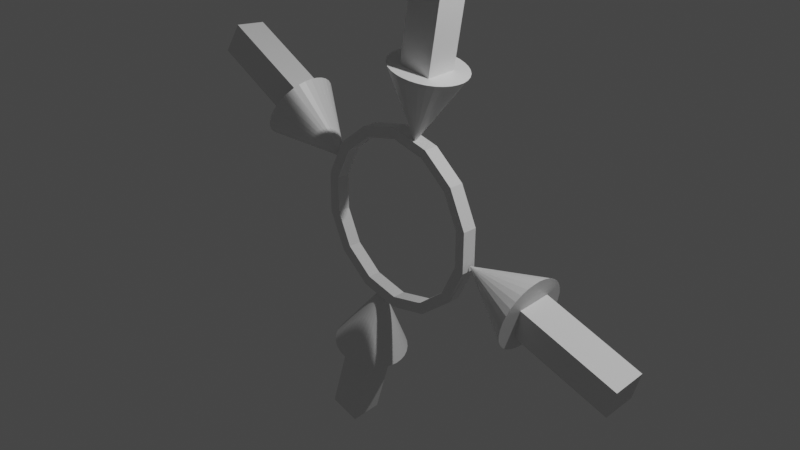 # Source: PlayerPointer.blend  (saved by Blender 2.80.75; exported with 4.5.12 LTS)
import bpy
from mathutils import Matrix  # noqa: F401  (used for matrix-valued properties, if any)

bpy.ops.wm.read_factory_settings(use_empty=True)
scene = bpy.context.scene
scene.name = 'Scene'

# ---- collections
col_collection = bpy.data.collections.new('Collection'); scene.collection.children.link(col_collection)

# ---- materials (node trees are filled in below, after node groups)
mat_material = bpy.data.materials.new('Material')
mat_material.alpha_threshold = 0.0
mat_material.use_transparent_shadow = False
mat_material.line_color = (0.0, 0.0, 0.0, 1.0)

# ---- material node trees
mat_material.use_nodes = True; mat_material.node_tree.nodes.clear()
_N = mat_material.node_tree.nodes; _L = mat_material.node_tree.links
n0 = _N.new('ShaderNodeOutputMaterial'); n0.name = 'Material Output'; n0.location = (300, 300)
n1 = _N.new('ShaderNodeBsdfPrincipled'); n1.name = 'Principled BSDF'; n1.location = (10, 300)
n1.distribution = 'GGX'
n1.subsurface_method = 'BURLEY'
n1.inputs[2].default_value = 0.4
n1.inputs[3].default_value = 1.45
n1.inputs[27].default_value = (0.0, 0.0, 0.0, 1.0)
n1.inputs[28].default_value = 1.0
_L.new(n1.outputs[0], n0.inputs[0])
n0.is_active_output = True

# ---- world
world_world = bpy.data.worlds.new('World'); scene.world = world_world
world_world.use_nodes = True; world_world.node_tree.nodes.clear()
_N = world_world.node_tree.nodes; _L = world_world.node_tree.links
n0 = _N.new('ShaderNodeOutputWorld'); n0.name = 'World Output'; n0.location = (300, 300)
n1 = _N.new('ShaderNodeBackground'); n1.name = 'Background'; n1.location = (10, 300)
n1.inputs[0].default_value = (0.05088, 0.05088, 0.05088, 1.0)
_L.new(n1.outputs[0], n0.inputs[0])
n0.is_active_output = True
world_world.color = (0.05088, 0.05088, 0.05088)
world_world.use_sun_shadow = False
world_world.sun_shadow_jitter_overblur = 0.0

# ---- cameras
cam_camera = bpy.data.cameras.new('Camera')
cam_camera.clip_end = 100.0
cam_camera.ortho_scale = 7.314

# ---- lights
light_light = bpy.data.lights.new('Light', 'POINT')
light_light.transmission_factor = 0.0
light_light.energy = 1000.0
light_light.shadow_soft_size = 0.1
light_light.shadow_maximum_resolution = 0.006
light_light.use_absolute_resolution = True

# ---- meshes
me_cube = bpy.data.meshes.new('Cube')
me_cube.from_pydata([(0.3832, -0.07618, -0.7952), (1.07e-08, -0.07678, -0.8826), (0.0, -0.08694, -0.9994), (0.0, 0.07305, -1.001), (0.4339, -0.08626, -0.9004), (0.4339, 0.07374, -0.9015), (0.7818, -0.08433, -0.6229), (0.7818, 0.07567, -0.624), (0.9749, -0.08154, -0.222), (0.9749, 0.07845, -0.2231), (0.9749, -0.07845, 0.2231), (0.9749, 0.08154, 0.222), (0.7818, -0.07567, 0.624), (0.7818, 0.08433, 0.6229), (0.4339, -0.07374, 0.9015), (0.4339, 0.08626, 0.9004), (1.51e-07, -0.07305, 1.001), (1.51e-07, 0.08694, 0.9994), (-0.4339, -0.07374, 0.9015), (-0.4339, 0.08626, 0.9004), (-0.7818, -0.07567, 0.624), (-0.7818, 0.08433, 0.6229), (-0.9749, -0.07845, 0.2231), (-0.9749, 0.08154, 0.222), (-0.9749, -0.08154, -0.222), (-0.9749, 0.07845, -0.2231), (-0.7818, -0.08433, -0.6229), (-0.7818, 0.07567, -0.624), (-0.4339, -0.08626, -0.9004), (-0.4339, 0.07374, -0.9015), (0.3832, 0.06512, -0.7962), (1.07e-08, 0.06452, -0.8836), (0.6905, -0.07447, -0.5501), (0.6905, 0.06683, -0.5511), (0.861, -0.07202, -0.196), (0.861, 0.06929, -0.197), (0.861, -0.06929, 0.197), (0.861, 0.07202, 0.196), (0.6905, -0.06683, 0.5511), (0.6905, 0.07447, 0.5501), (0.3832, -0.06512, 0.7962), (0.3832, 0.07618, 0.7952), (1.44e-07, -0.06452, 0.8836), (1.44e-07, 0.07678, 0.8826), (-0.3832, -0.06512, 0.7962), (-0.3832, 0.07618, 0.7952), (-0.6905, -0.06683, 0.5511), (-0.6905, 0.07447, 0.5501), (-0.861, -0.06929, 0.197), (-0.861, 0.07202, 0.196), (-0.861, -0.07202, -0.196), (-0.861, 0.06929, -0.197), (-0.6905, -0.07447, -0.5501), (-0.6905, 0.06683, -0.5511), (-0.3832, -0.07618, -0.7952), (-0.3832, 0.06512, -0.7962), (-1.567, 0.3895, 0.7394), (-1.529, 0.3964, 0.8078), (-0.3699, 0.3913, -1.671), (-1.491, 0.3879, 0.8761), (-0.2968, 0.3703, -1.691), (-1.454, 0.3643, 0.9415), (-0.2292, 0.3349, -1.71), (-1.42, 0.3265, 1.002), (-0.1696, 0.2864, -1.727), (-1.39, 0.276, 1.054), (-0.1204, 0.2268, -1.742), (-1.365, 0.2147, 1.097), (-0.08347, 0.1584, -1.754), (-1.347, 0.1449, 1.128), (-0.06019, 0.08364, -1.762), (-1.335, 0.06934, 1.147), (-0.05146, 0.00555, -1.767), (-0.8259, 0.003806, 0.4108), (-0.05764, -0.07291, -1.767), (-1.331, -0.009048, 1.153), (-0.07847, -0.1487, -1.764), (-1.335, -0.08729, 1.145), (-0.1132, -0.219, -1.757), (-1.345, -0.1624, 1.124), (-0.1604, -0.281, -1.746), (-1.363, -0.2314, 1.09), (-0.2183, -0.3323, -1.732), (-1.387, -0.2917, 1.046), (-0.2848, -0.3711, -1.715), (-1.417, -0.341, 0.9922), (-0.3571, -0.3957, -1.696), (-1.45, -0.3774, 0.9311), (-0.4326, -0.4053, -1.676), (-1.487, -0.3995, 0.865), (-0.5084, -0.3995, -1.656), (-1.525, -0.4065, 0.7965), (-0.5815, -0.3785, -1.635), (-1.563, -0.398, 0.7282), (-0.6491, -0.3431, -1.616), (-1.6, -0.3744, 0.6628), (-0.7087, -0.2946, -1.599), (-1.634, -0.3366, 0.6027), (-0.7579, -0.235, -1.584), (-1.664, -0.286, 0.5503), (-0.7948, -0.1666, -1.572), (-1.689, -0.2247, 0.5076), (-0.8181, -0.09185, -1.564), (-0.231, -0.02567, -0.8879), (-0.8269, -0.01376, -1.559), (-1.707, -0.1549, 0.4762), (-0.8207, 0.0647, -1.559), (-1.719, -0.0794, 0.4573), (-0.7998, 0.1405, -1.562), (-1.723, -0.001007, 0.4517), (-0.7651, 0.2108, -1.57), (-1.719, 0.07723, 0.4595), (-0.7179, 0.2728, -1.581), (-1.708, 0.1523, 0.4805), (-0.66, 0.3241, -1.595), (-1.691, 0.2213, 0.5139), (-0.5936, 0.3629, -1.611), (-1.667, 0.2817, 0.5583), (-0.5212, 0.3875, -1.63), (-1.637, 0.331, 0.6122), (-0.4457, 0.3971, -1.65), (-1.604, 0.3674, 0.6733), (0.3363, 0.3922, 1.706), (0.4133, 0.397, 1.691), (0.4899, 0.3863, 1.676), (0.5631, 0.3607, 1.663), (0.63, 0.321, 1.651), (0.6882, 0.2689, 1.641), (0.7352, 0.2062, 1.634), (0.7695, 0.1355, 1.629), (0.7895, 0.05943, 1.627), (0.2471, -0.02708, 0.9174), (0.7946, -0.01909, 1.629), (0.7846, -0.09704, 1.633), (0.7598, -0.1714, 1.64), (0.7213, -0.2394, 1.649), (0.6704, -0.2983, 1.661), (0.6092, -0.3459, 1.674), (0.5399, -0.3803, 1.689), (0.4653, -0.4003, 1.704), (0.3882, -0.4051, 1.719), (0.3116, -0.3945, 1.734), (0.2385, -0.3688, 1.747), (0.1715, -0.3292, 1.759), (0.1134, -0.277, 1.769), (0.06634, -0.2144, 1.777), (0.03212, -0.1436, 1.781), (0.01206, -0.06756, 1.783), (0.006941, 0.01097, 1.782), (0.01696, 0.08892, 1.777), (0.04173, 0.1633, 1.77), (0.08029, 0.2312, 1.761), (0.1312, 0.2901, 1.749), (0.1924, 0.3377, 1.736), (0.2617, 0.3722, 1.721), (1.788, 0.3876, -0.2726), (1.769, 0.3964, -0.3485), (1.75, 0.3897, -0.4245), (1.731, 0.3678, -0.4978), (1.714, 0.3317, -0.5655), (1.698, 0.2825, -0.625), (1.685, 0.2224, -0.674), (1.675, 0.1535, -0.7107), (1.669, 0.07846, -0.7336), (0.9843, 0.004072, -0.1573), (1.666, 0.0002471, -0.7419), (1.666, -0.07817, -0.7352), (1.671, -0.1538, -0.7138), (1.679, -0.2237, -0.6785), (1.69, -0.2851, -0.6307), (1.704, -0.3359, -0.5722), (1.721, -0.3739, -0.5052), (1.738, -0.3977, -0.4324), (1.757, -0.4064, -0.3565), (1.777, -0.3998, -0.2804), (1.795, -0.3779, -0.2072), (1.813, -0.3417, -0.1395), (1.828, -0.2926, -0.07996), (1.841, -0.2324, -0.03092), (1.851, -0.1635, 0.005759), (1.858, -0.08853, 0.02867), (1.861, -0.01032, 0.03694), (1.86, 0.06809, 0.03024), (1.855, 0.1437, 0.008833), (1.847, 0.2136, -0.02646), (1.836, 0.2751, -0.07428), (1.822, 0.3258, -0.1328), (1.806, 0.3638, -0.1997), (0.2219, -0.2107, 1.67), (0.2834, -0.2127, 2.02), (0.1983, 0.1445, 1.676), (0.2599, 0.1426, 2.026), (0.5718, -0.1865, 1.608), (0.6334, -0.1884, 1.959), (0.5483, 0.1688, 1.614), (0.6098, 0.1668, 1.965), (0.4301, -0.2173, 2.856), (0.4065, 0.138, 2.862), (0.7564, 0.1622, 2.801), (0.78, -0.193, 2.795), (-1.523, -0.1622, 0.6599), (-1.84, -0.1629, 0.821), (-1.545, 0.1906, 0.6177), (-1.862, 0.19, 0.7788), (-1.363, -0.1145, 0.9747), (-1.681, -0.1152, 1.136), (-1.385, 0.2383, 0.9325), (-1.703, 0.2376, 1.094), (-2.597, -0.1645, 1.205), (-2.619, 0.1883, 1.163), (-2.46, 0.236, 1.477), (-2.438, -0.1168, 1.52), (-0.2481, -0.1604, -1.653), (-0.3668, -0.1406, -1.988), (-0.2585, 0.1947, -1.629), (-0.3771, 0.2144, -1.964), (-0.5837, -0.1783, -1.536), (-0.7023, -0.1586, -1.871), (-0.594, 0.1768, -1.511), (-0.7127, 0.1965, -1.846), (-0.6496, -0.09355, -2.787), (-0.66, 0.2615, -2.763), (-0.9955, 0.2436, -2.645), (-0.9852, -0.1115, -2.67), (1.74, -0.1732, -0.2219), (2.079, -0.1646, -0.3329), (1.745, 0.1803, -0.1796), (2.083, 0.189, -0.2906), (1.629, -0.1315, -0.5576), (1.967, -0.1229, -0.6686), (1.634, 0.222, -0.5153), (1.972, 0.2306, -0.6263), (2.885, -0.1438, -0.5976), (2.89, 0.2097, -0.5553), (2.778, 0.2514, -0.891), (2.773, -0.1022, -0.9333)], [], [(22, 24, 50, 48), (14, 16, 42, 40), (2, 3, 5, 4), (6, 8, 34, 32), (21, 19, 45, 47), (4, 5, 7, 6), (29, 27, 53, 55), (8, 10, 36, 34), (6, 7, 9, 8), (16, 18, 44, 42), (24, 26, 52, 50), (8, 9, 11, 10), (7, 5, 30, 33), (5, 3, 31, 30), (10, 11, 13, 12), (23, 21, 47, 49), (15, 13, 39, 41), (12, 13, 15, 14), (10, 12, 38, 36), (18, 20, 46, 44), (14, 15, 17, 16), (26, 28, 54, 52), (9, 7, 33, 35), (16, 17, 19, 18), (17, 15, 41, 43), (25, 23, 49, 51), (18, 19, 21, 20), (4, 6, 32, 0), (12, 14, 40, 38), (20, 21, 23, 22), (20, 22, 48, 46), (2, 4, 0, 1), (22, 23, 25, 24), (11, 9, 35, 37), (24, 25, 27, 26), (3, 29, 55, 31), (26, 27, 29, 28), (13, 11, 37, 39), (27, 25, 51, 53), (28, 29, 3, 2), (28, 2, 1, 54), (19, 17, 43, 45), (15, 14, 40), (15, 40, 41), (41, 40, 42), (43, 41, 42), (16, 42, 43), (17, 16, 43), (44, 45, 43, 42), (47, 45, 44, 46), (49, 47, 46, 48), (51, 49, 48, 50), (53, 51, 50, 52), (55, 53, 52, 54), (31, 55, 54, 1), (30, 31, 1, 0), (33, 30, 0, 32), (35, 33, 32, 34), (37, 35, 34, 36), (39, 37, 36, 38), (39, 38, 40, 41), (152, 131, 151), (56, 73, 121), (58, 103, 60), (153, 131, 152), (57, 73, 56), (60, 103, 62), (150, 131, 149), (59, 73, 57), (62, 103, 64), (149, 131, 148), (61, 73, 59), (64, 103, 66), (148, 131, 147), (63, 73, 61), (66, 103, 68), (147, 131, 146), (65, 73, 63), (68, 103, 70), (146, 131, 145), (67, 73, 65), (70, 103, 72), (145, 131, 144), (69, 73, 67), (72, 103, 74), (144, 131, 143), (71, 73, 69), (74, 103, 76), (143, 131, 142), (75, 73, 71), (76, 103, 78), (142, 131, 141), (77, 73, 75), (78, 103, 80), (141, 131, 140), (79, 73, 77), (80, 103, 82), (140, 131, 139), (81, 73, 79), (82, 103, 84), (139, 131, 138), (83, 73, 81), (84, 103, 86), (138, 131, 137), (85, 73, 83), (86, 103, 88), (137, 131, 136), (87, 73, 85), (88, 103, 90), (136, 131, 135), (89, 73, 87), (90, 103, 92), (135, 131, 134), (91, 73, 89), (92, 103, 94), (134, 131, 133), (93, 73, 91), (94, 103, 96), (133, 131, 132), (95, 73, 93), (96, 103, 98), (132, 131, 130), (97, 73, 95), (98, 103, 100), (130, 131, 129), (99, 73, 97), (100, 103, 102), (129, 131, 128), (101, 73, 99), (102, 103, 104), (128, 131, 127), (105, 73, 101), (104, 103, 106), (127, 131, 126), (107, 73, 105), (106, 103, 108), (126, 131, 125), (109, 73, 107), (108, 103, 110), (125, 131, 124), (111, 73, 109), (110, 103, 112), (124, 131, 123), (113, 73, 111), (112, 103, 114), (123, 131, 122), (115, 73, 113), (114, 103, 116), (122, 131, 154), (117, 73, 115), (116, 103, 118), (119, 73, 117), (121, 73, 119), (118, 103, 120), (151, 131, 150), (121, 119, 117, 115, 113, 111, 109, 107, 105, 101, 99, 97, 95, 93, 91, 89, 87, 85, 83, 81, 79, 77, 75, 71, 69, 67, 65, 63, 61, 59, 57, 56), (120, 103, 58), (58, 60, 62, 64, 66, 68, 70, 72, 74, 76, 78, 80, 82, 84, 86, 88, 90, 92, 94, 96, 98, 100, 102, 104, 106, 108, 110, 112, 114, 116, 118, 120), (154, 131, 153), (154, 153, 152, 151, 150, 149, 148, 147, 146, 145, 144, 143, 142, 141, 140, 139, 138, 137, 136, 135, 134, 133, 132, 130, 129, 128, 127, 126, 125, 124, 123, 122), (185, 164, 184), (186, 164, 185), (183, 164, 182), (182, 164, 181), (181, 164, 180), (180, 164, 179), (179, 164, 178), (178, 164, 177), (177, 164, 176), (176, 164, 175), (175, 164, 174), (174, 164, 173), (173, 164, 172), (172, 164, 171), (171, 164, 170), (170, 164, 169), (169, 164, 168), (168, 164, 167), (167, 164, 166), (166, 164, 165), (165, 164, 163), (163, 164, 162), (162, 164, 161), (161, 164, 160), (160, 164, 159), (159, 164, 158), (158, 164, 157), (157, 164, 156), (156, 164, 155), (155, 164, 187), (184, 164, 183), (187, 164, 186), (187, 186, 185, 184, 183, 182, 181, 180, 179, 178, 177, 176, 175, 174, 173, 172, 171, 170, 169, 168, 167, 166, 165, 163, 162, 161, 160, 159, 158, 157, 156, 155), (188, 189, 191, 190), (190, 191, 195, 194), (194, 195, 193, 192), (192, 193, 189, 188), (190, 194, 192, 188), (195, 191, 197, 198), (198, 197, 196, 199), (193, 195, 198, 199), (191, 189, 196, 197), (189, 193, 199, 196), (200, 201, 203, 202), (202, 203, 207, 206), (206, 207, 205, 204), (204, 205, 201, 200), (202, 206, 204, 200), (207, 203, 209, 210), (210, 209, 208, 211), (205, 207, 210, 211), (203, 201, 208, 209), (201, 205, 211, 208), (212, 213, 215, 214), (214, 215, 219, 218), (218, 219, 217, 216), (216, 217, 213, 212), (214, 218, 216, 212), (219, 215, 221, 222), (222, 221, 220, 223), (217, 219, 222, 223), (215, 213, 220, 221), (213, 217, 223, 220), (224, 225, 227, 226), (226, 227, 231, 230), (230, 231, 229, 228), (228, 229, 225, 224), (226, 230, 228, 224), (231, 227, 233, 234), (234, 233, 232, 235), (229, 231, 234, 235), (227, 225, 232, 233), (225, 229, 235, 232)])
_uv = me_cube.uv_layers.new(name='UVMap')
_uv.uv.foreach_set('vector', [1.053e-08, 0.2148, 0.0, 0.1367, 0.02007, 0.1412, 0.02007, 0.2102, 0.2488, 0.3338, 0.1722, 0.3513, 0.1721, 0.3307, 0.2398, 0.3153, 0.9576, 0.8529, 0.9859, 0.8529, 0.9863, 0.9225, 0.9581, 0.9224, 0.3103, 0.06604, 0.3444, 0.1364, 0.3242, 0.141, 0.2941, 0.07881, 0.6545, 0.2851, 0.593, 0.3339, 0.5842, 0.3154, 0.6384, 0.2723, 0.96, 0.4288, 0.9883, 0.4288, 0.9864, 0.4891, 0.9581, 0.4891, 0.593, 0.01734, 0.6545, 0.06605, 0.6384, 0.07888, 0.5842, 0.03587, 0.3444, 0.1364, 0.3444, 0.2146, 0.3242, 0.21, 0.3242, 0.141, 0.9581, 0.4891, 0.9864, 0.4891, 0.9857, 0.5651, 0.9574, 0.5651, 0.1722, 0.3513, 0.09556, 0.3339, 0.1045, 0.3154, 0.1721, 0.3307, 0.0, 0.1367, 0.03411, 0.06622, 0.05019, 0.07897, 0.02007, 0.1412, 0.9574, 0.5651, 0.9857, 0.5651, 0.9864, 0.6415, 0.9581, 0.6416, 0.3785, 0.06623, 0.4399, 0.01745, 0.4489, 0.03596, 0.3947, 0.07904, 0.4399, 0.01745, 0.5165, 0.0, 0.5165, 0.02055, 0.4489, 0.03596, 0.9581, 0.6416, 0.9864, 0.6415, 0.9883, 0.7034, 0.96, 0.7035, 0.6885, 0.2146, 0.6545, 0.2851, 0.6384, 0.2723, 0.6685, 0.2101, 0.4399, 0.334, 0.3785, 0.2853, 0.3947, 0.2725, 0.4489, 0.3155, 1.0, 0.3677, 0.9717, 0.3677, 0.9715, 0.2996, 0.9998, 0.2996, 0.3444, 0.2146, 0.3103, 0.2851, 0.2941, 0.2722, 0.3242, 0.21, 0.09556, 0.3339, 0.03411, 0.2852, 0.05019, 0.2724, 0.1045, 0.3154, 0.9998, 0.2996, 0.9715, 0.2996, 0.9715, 0.2215, 0.9998, 0.2215, 0.03411, 0.06622, 0.09556, 0.01744, 0.1045, 0.03589, 0.05019, 0.07897, 0.3444, 0.1367, 0.3785, 0.06623, 0.3947, 0.07904, 0.3646, 0.1413, 0.9998, 0.2215, 0.9715, 0.2215, 0.9717, 0.1491, 1.0, 0.1491, 0.5165, 0.3513, 0.4399, 0.334, 0.4489, 0.3155, 0.5165, 0.3308, 0.6885, 0.1365, 0.6885, 0.2146, 0.6685, 0.2101, 0.6685, 0.1411, 0.4852, 0.9186, 0.457, 0.9185, 0.4541, 0.858, 0.4823, 0.858, 0.2488, 0.01734, 0.3103, 0.06604, 0.2941, 0.07881, 0.2398, 0.0358, 0.3103, 0.2851, 0.2488, 0.3338, 0.2398, 0.3153, 0.2941, 0.2722, 0.4823, 0.858, 0.4541, 0.858, 0.453, 0.782, 0.4812, 0.782, 0.03411, 0.2852, 1.053e-08, 0.2148, 0.02007, 0.2102, 0.05019, 0.2724, 0.1722, 0.0, 0.2488, 0.01734, 0.2398, 0.0358, 0.1721, 0.02049, 0.4812, 0.782, 0.453, 0.782, 0.4541, 0.7055, 0.4823, 0.7056, 0.3444, 0.2149, 0.3444, 0.1367, 0.3646, 0.1413, 0.3646, 0.2103, 0.4823, 0.7056, 0.4541, 0.7055, 0.457, 0.6439, 0.4852, 0.6439, 0.5165, 0.0, 0.593, 0.01734, 0.5842, 0.03587, 0.5165, 0.02055, 0.9581, 0.7035, 0.9863, 0.7035, 0.9859, 0.7748, 0.9576, 0.7748, 0.3785, 0.2853, 0.3444, 0.2149, 0.3646, 0.2103, 0.3947, 0.2725, 0.6545, 0.06605, 0.6885, 0.1365, 0.6685, 0.1411, 0.6384, 0.07888, 0.9576, 0.7748, 0.9859, 0.7748, 0.9859, 0.8529, 0.9576, 0.8529, 0.09556, 0.01744, 0.1722, 0.0, 0.1721, 0.02049, 0.1045, 0.03589, 0.593, 0.3339, 0.5165, 0.3513, 0.5165, 0.3308, 0.5842, 0.3154, 0.4793, 0.4917, 0.4793, 0.5198, 0.4592, 0.5179, 0.4793, 0.4917, 0.4592, 0.5179, 0.4592, 0.4931, 0.7371, 0.8527, 0.762, 0.8527, 0.762, 0.9217, 0.7371, 0.9217, 0.7371, 0.8527, 0.762, 0.9217, 0.4592, 0.5198, 0.439, 0.5183, 0.439, 0.4935, 0.4592, 0.4917, 0.4592, 0.5198, 0.439, 0.4935, 0.7624, 0.9831, 0.7374, 0.9831, 0.7371, 0.9217, 0.762, 0.9217, 0.1596, 0.7876, 0.1613, 0.7343, 0.1863, 0.7342, 0.1846, 0.7875, 0.159, 0.8546, 0.1596, 0.7876, 0.1846, 0.7875, 0.184, 0.8546, 0.1596, 0.9222, 0.159, 0.8546, 0.184, 0.8546, 0.1846, 0.9222, 0.1613, 0.9768, 0.1596, 0.9222, 0.1846, 0.9222, 0.1863, 0.9768, 0.5725, 0.9243, 0.5727, 0.9845, 0.5477, 0.9845, 0.5475, 0.9243, 0.5725, 0.8554, 0.5725, 0.9243, 0.5475, 0.9243, 0.5475, 0.8554, 0.5727, 0.7914, 0.5725, 0.8554, 0.5475, 0.8554, 0.5477, 0.7914, 0.1849, 0.6808, 0.1875, 0.7342, 0.1626, 0.7342, 0.16, 0.6807, 0.184, 0.6136, 0.1849, 0.6808, 0.16, 0.6807, 0.159, 0.6136, 0.1849, 0.5461, 0.184, 0.6136, 0.159, 0.6136, 0.16, 0.5461, 0.1875, 0.4917, 0.1849, 0.5461, 0.16, 0.5461, 0.1626, 0.4916, 0.7374, 0.7897, 0.7624, 0.7897, 0.762, 0.8527, 0.7371, 0.8527, 0.673, 0.6437, 0.673, 0.794, 0.6639, 0.6474, 0.4045, 0.7789, 0.4391, 0.6441, 0.4172, 0.7834, 0.5193, 0.6655, 0.58, 0.7914, 0.5068, 0.6697, 0.1983, 0.677, 0.2807, 0.7948, 0.1875, 0.6809, 0.3915, 0.7743, 0.4391, 0.6441, 0.4045, 0.7789, 0.5068, 0.6697, 0.58, 0.7914, 0.4953, 0.6735, 0.6531, 0.6517, 0.673, 0.794, 0.6412, 0.6564, 0.3784, 0.7699, 0.4391, 0.6441, 0.3915, 0.7743, 0.4953, 0.6735, 0.58, 0.7914, 0.4852, 0.6767, 0.6412, 0.6564, 0.673, 0.794, 0.6285, 0.6613, 0.3659, 0.7657, 0.4391, 0.6441, 0.3784, 0.7699, 0.4853, 0.6107, 0.58, 0.4918, 0.4954, 0.6148, 0.6285, 0.6613, 0.673, 0.794, 0.6155, 0.6664, 0.3544, 0.762, 0.4391, 0.6441, 0.3659, 0.7657, 0.4954, 0.6148, 0.58, 0.4918, 0.507, 0.6192, 0.6155, 0.6664, 0.673, 0.794, 0.6028, 0.6712, 0.3444, 0.7588, 0.4391, 0.6441, 0.3544, 0.762, 0.507, 0.6192, 0.58, 0.4918, 0.5195, 0.6238, 0.6028, 0.6712, 0.673, 0.794, 0.5908, 0.6757, 0.8561, 0.1058, 0.8697, 0.0, 0.8697, 0.1041, 0.5195, 0.6238, 0.58, 0.4918, 0.5326, 0.6284, 0.5908, 0.6757, 0.673, 0.794, 0.58, 0.6798, 0.8423, 0.1048, 0.8697, 0.0, 0.8561, 0.1058, 0.5326, 0.6284, 0.58, 0.4918, 0.5456, 0.6329, 0.6746, 0.4918, 0.6746, 0.6437, 0.6644, 0.4949, 0.8289, 0.1013, 0.8697, 0.0, 0.8423, 0.1048, 0.5456, 0.6329, 0.58, 0.4918, 0.5582, 0.6371, 0.6644, 0.4949, 0.6746, 0.6437, 0.6528, 0.4986, 0.8163, 0.09535, 0.8697, 0.0, 0.8289, 0.1013, 0.5582, 0.6371, 0.58, 0.4918, 0.5698, 0.6408, 0.6528, 0.4986, 0.6746, 0.6437, 0.6402, 0.5028, 0.8051, 0.08718, 0.8697, 0.0, 0.8163, 0.09535, 0.5698, 0.6408, 0.58, 0.4918, 0.58, 0.6439, 0.6402, 0.5028, 0.6746, 0.6437, 0.6272, 0.5072, 0.7957, 0.07712, 0.8697, 0.0, 0.8051, 0.08718, 0.7825, 0.2991, 0.7825, 0.4497, 0.7728, 0.3026, 0.6272, 0.5072, 0.6746, 0.6437, 0.6141, 0.5119, 0.7885, 0.06554, 0.8697, 0.0, 0.7957, 0.07712, 0.7728, 0.3026, 0.7825, 0.4497, 0.7617, 0.3067, 0.6141, 0.5119, 0.6746, 0.6437, 0.6016, 0.5165, 0.7837, 0.05291, 0.8697, 0.0, 0.7885, 0.06554, 0.7617, 0.3067, 0.7825, 0.4497, 0.7494, 0.3112, 0.6016, 0.5165, 0.6746, 0.6437, 0.59, 0.5208, 0.6847, 0.6717, 0.7693, 0.7897, 0.6746, 0.6749, 0.7494, 0.3112, 0.7825, 0.4497, 0.7365, 0.3159, 0.59, 0.5208, 0.6746, 0.6437, 0.58, 0.5248, 0.6962, 0.6679, 0.7693, 0.7897, 0.6847, 0.6717, 0.7365, 0.3159, 0.7825, 0.4497, 0.7234, 0.3207, 0.6885, 0.1183, 0.7837, 0.0, 0.6981, 0.1216, 0.7088, 0.6636, 0.7693, 0.7897, 0.6962, 0.6679, 0.7234, 0.3207, 0.7825, 0.4497, 0.7108, 0.3254, 0.6981, 0.1216, 0.7837, 0.0, 0.7092, 0.1253, 0.7218, 0.6591, 0.7693, 0.7897, 0.7088, 0.6636, 0.7108, 0.3254, 0.7825, 0.4497, 0.699, 0.3298, 0.7092, 0.1253, 0.7837, 0.0, 0.7215, 0.1293, 0.7349, 0.6545, 0.7693, 0.7897, 0.7218, 0.6591, 0.699, 0.3298, 0.7825, 0.4497, 0.6885, 0.3337, 0.7215, 0.1293, 0.7837, 0.0, 0.7345, 0.1335, 0.7475, 0.65, 0.7693, 0.7897, 0.7349, 0.6545, 0.0, 0.7618, 0.0939, 0.6489, 0.01051, 0.7653, 0.7345, 0.1335, 0.7837, 0.0, 0.7477, 0.1378, 0.7591, 0.6457, 0.7693, 0.7897, 0.7475, 0.65, 0.01051, 0.7653, 0.0939, 0.6489, 0.02231, 0.7694, 0.7477, 0.1378, 0.7837, 0.0, 0.7607, 0.1419, 0.7693, 0.6419, 0.7693, 0.7897, 0.7591, 0.6457, 0.02231, 0.7694, 0.0939, 0.6489, 0.03497, 0.7739, 0.7607, 0.1419, 0.7837, 0.0, 0.7728, 0.1457, 0.0842, 0.6476, 0.09516, 0.4916, 0.09516, 0.6489, 0.03497, 0.7739, 0.0939, 0.6489, 0.04799, 0.7786, 0.7728, 0.1457, 0.7837, 0.0, 0.7837, 0.1491, 0.072, 0.6453, 0.09516, 0.4916, 0.0842, 0.6476, 0.04799, 0.7786, 0.0939, 0.6489, 0.06088, 0.7835, 0.2807, 0.6449, 0.2807, 0.7948, 0.2715, 0.6487, 0.05902, 0.642, 0.09516, 0.4916, 0.072, 0.6453, 0.06088, 0.7835, 0.0939, 0.6489, 0.07313, 0.7883, 0.2715, 0.6487, 0.2807, 0.7948, 0.2607, 0.653, 0.04578, 0.638, 0.09516, 0.4916, 0.05902, 0.642, 0.07313, 0.7883, 0.0939, 0.6489, 0.08428, 0.7928, 0.2607, 0.653, 0.2807, 0.7948, 0.2487, 0.6578, 0.03277, 0.6333, 0.09516, 0.4916, 0.04578, 0.638, 0.08428, 0.7928, 0.0939, 0.6489, 0.0939, 0.7968, 0.2487, 0.6578, 0.2807, 0.7948, 0.2359, 0.6628, 0.02049, 0.6282, 0.09516, 0.4916, 0.03277, 0.6333, 0.58, 0.6439, 0.58, 0.7914, 0.5697, 0.6477, 0.2359, 0.6628, 0.2807, 0.7948, 0.223, 0.6677, 0.009431, 0.6228, 0.09516, 0.4916, 0.02049, 0.6282, 0.5697, 0.6477, 0.58, 0.7914, 0.558, 0.652, 0.223, 0.6677, 0.2807, 0.7948, 0.2103, 0.6725, 0.0, 0.6173, 0.09516, 0.4916, 0.009431, 0.6228, 0.558, 0.652, 0.58, 0.7914, 0.5454, 0.6565, 0.4289, 0.7877, 0.4391, 0.6441, 0.4391, 0.7915, 0.4172, 0.7834, 0.4391, 0.6441, 0.4289, 0.7877, 0.5454, 0.6565, 0.58, 0.7914, 0.5323, 0.6611, 0.6639, 0.6474, 0.673, 0.794, 0.6531, 0.6517, 0.5725, 0.3539, 0.5848, 0.3591, 0.5958, 0.3667, 0.6052, 0.3764, 0.6126, 0.3879, 0.6177, 0.4006, 0.6203, 0.4142, 0.6203, 0.428, 0.6177, 0.4416, 0.6126, 0.4544, 0.6052, 0.4659, 0.5958, 0.4757, 0.5848, 0.4835, 0.5725, 0.4889, 0.5595, 0.4917, 0.5462, 0.4918, 0.5331, 0.4891, 0.5208, 0.4839, 0.5098, 0.4763, 0.5004, 0.4666, 0.493, 0.4552, 0.4879, 0.4424, 0.4853, 0.4289, 0.4853, 0.4151, 0.4879, 0.4015, 0.493, 0.3887, 0.5004, 0.3772, 0.5098, 0.3673, 0.5208, 0.3596, 0.5331, 0.3542, 0.5462, 0.3514, 0.5595, 0.3513, 0.5323, 0.6611, 0.58, 0.7914, 0.5193, 0.6655, 0.01576, 0.3767, 0.02559, 0.3669, 0.03715, 0.3593, 0.04999, 0.354, 0.06363, 0.3513, 0.07753, 0.3513, 0.09117, 0.354, 0.104, 0.3593, 0.1156, 0.3669, 0.1254, 0.3767, 0.1331, 0.3882, 0.1385, 0.401, 0.1412, 0.4145, 0.1412, 0.4284, 0.1384, 0.4419, 0.1331, 0.4547, 0.1254, 0.4662, 0.1156, 0.476, 0.104, 0.4837, 0.09117, 0.4889, 0.07753, 0.4916, 0.06363, 0.4916, 0.04999, 0.4889, 0.03715, 0.4837, 0.02559, 0.476, 0.01576, 0.4662, 0.008032, 0.4547, 0.002712, 0.4419, 0.0, 0.4284, 2.475e-07, 0.4145, 0.002713, 0.401, 0.008034, 0.3882, 0.2103, 0.6725, 0.2807, 0.7948, 0.1983, 0.677, 0.1911, 0.354, 0.2048, 0.3513, 0.2187, 0.3513, 0.2323, 0.354, 0.2451, 0.3593, 0.2567, 0.3669, 0.2665, 0.3767, 0.2742, 0.3882, 0.2795, 0.401, 0.2822, 0.4145, 0.2822, 0.4284, 0.2795, 0.4419, 0.2742, 0.4547, 0.2665, 0.4662, 0.2567, 0.476, 0.2451, 0.4837, 0.2323, 0.4889, 0.2186, 0.4916, 0.2047, 0.4916, 0.1911, 0.4889, 0.1783, 0.4837, 0.1667, 0.476, 0.1569, 0.4662, 0.1492, 0.4547, 0.1439, 0.4419, 0.1412, 0.4284, 0.1412, 0.4145, 0.1439, 0.401, 0.1492, 0.3882, 0.1569, 0.3767, 0.1667, 0.3669, 0.1783, 0.3593, 0.1875, 0.6121, 0.2822, 0.4916, 0.1975, 0.6164, 0.4288, 0.6411, 0.439, 0.4917, 0.439, 0.6441, 0.209, 0.6209, 0.2822, 0.4916, 0.2215, 0.6256, 0.2215, 0.6256, 0.2822, 0.4916, 0.2346, 0.6302, 0.2346, 0.6302, 0.2822, 0.4916, 0.2476, 0.6346, 0.2476, 0.6346, 0.2822, 0.4916, 0.2603, 0.6387, 0.2603, 0.6387, 0.2822, 0.4916, 0.272, 0.6421, 0.272, 0.6421, 0.2822, 0.4916, 0.2822, 0.6449, 0.6746, 0.609, 0.7693, 0.4918, 0.6847, 0.6127, 0.6847, 0.6127, 0.7693, 0.4918, 0.6961, 0.6168, 0.6961, 0.6168, 0.7693, 0.4918, 0.7087, 0.6212, 0.7087, 0.6212, 0.7693, 0.4918, 0.7217, 0.6257, 0.7217, 0.6257, 0.7693, 0.4918, 0.7348, 0.6302, 0.7348, 0.6302, 0.7693, 0.4918, 0.7474, 0.6345, 0.7474, 0.6345, 0.7693, 0.4918, 0.7591, 0.6385, 0.7591, 0.6385, 0.7693, 0.4918, 0.7693, 0.6419, 0.6885, 0.2657, 0.7831, 0.1491, 0.6987, 0.2693, 0.6987, 0.2693, 0.7831, 0.1491, 0.7103, 0.2735, 0.7103, 0.2735, 0.7831, 0.1491, 0.7229, 0.2779, 0.7229, 0.2779, 0.7831, 0.1491, 0.7359, 0.2826, 0.7359, 0.2826, 0.7831, 0.1491, 0.7489, 0.2872, 0.7489, 0.2872, 0.7831, 0.1491, 0.7615, 0.2916, 0.7615, 0.2916, 0.7831, 0.1491, 0.773, 0.2956, 0.773, 0.2956, 0.7831, 0.1491, 0.7831, 0.2991, 0.3444, 0.611, 0.439, 0.4917, 0.3545, 0.6151, 0.3545, 0.6151, 0.439, 0.4917, 0.3661, 0.6196, 0.3661, 0.6196, 0.439, 0.4917, 0.3786, 0.6242, 0.3786, 0.6242, 0.439, 0.4917, 0.3916, 0.6289, 0.3916, 0.6289, 0.439, 0.4917, 0.4047, 0.6334, 0.4047, 0.6334, 0.439, 0.4917, 0.4173, 0.6375, 0.1975, 0.6164, 0.2822, 0.4916, 0.209, 0.6209, 0.4173, 0.6375, 0.439, 0.4917, 0.4288, 0.6411, 0.3471, 0.442, 0.3444, 0.4284, 0.3444, 0.4146, 0.3471, 0.401, 0.3524, 0.3883, 0.3601, 0.3768, 0.3699, 0.367, 0.3815, 0.3593, 0.3943, 0.354, 0.4079, 0.3513, 0.4218, 0.3513, 0.4354, 0.354, 0.4482, 0.3593, 0.4598, 0.367, 0.4696, 0.3768, 0.4773, 0.3883, 0.4826, 0.401, 0.4853, 0.4146, 0.4853, 0.4284, 0.4826, 0.442, 0.4773, 0.4548, 0.4696, 0.4662, 0.4598, 0.476, 0.4483, 0.4837, 0.4354, 0.489, 0.4218, 0.4917, 0.4079, 0.4917, 0.3943, 0.489, 0.3815, 0.4837, 0.37, 0.476, 0.3601, 0.4662, 0.3524, 0.4548, 0.8323, 0.4918, 0.8323, 0.5543, 0.7693, 0.5543, 0.7693, 0.4918, 0.1581, 0.4916, 0.1581, 0.5542, 0.09516, 0.5542, 0.09516, 0.4917, 0.7831, 0.3607, 0.7831, 0.2982, 0.846, 0.2981, 0.846, 0.3606, 0.832, 0.7033, 0.832, 0.7658, 0.7693, 0.7659, 0.7693, 0.7034, 0.58, 0.7941, 0.6427, 0.794, 0.6427, 0.8566, 0.58, 0.8566, 0.09516, 0.5542, 0.1581, 0.5542, 0.1581, 0.7033, 0.09516, 0.7033, 0.6203, 0.4139, 0.6203, 0.3513, 0.6832, 0.3513, 0.6832, 0.4139, 0.846, 0.2981, 0.7831, 0.2982, 0.7831, 0.1492, 0.846, 0.1491, 0.7693, 0.5543, 0.8323, 0.5543, 0.8323, 0.7033, 0.7693, 0.7032, 0.7693, 0.7659, 0.832, 0.7658, 0.832, 0.9149, 0.7693, 0.915, 0.5475, 0.7914, 0.5475, 0.8525, 0.4852, 0.8544, 0.4852, 0.7933, 0.8323, 0.9149, 0.8323, 0.8524, 0.8947, 0.8528, 0.8947, 0.9152, 0.3444, 0.9933, 0.3444, 0.9336, 0.4068, 0.9362, 0.4068, 0.9958, 0.3443, 0.3515, 0.3443, 0.414, 0.2822, 0.4138, 0.2822, 0.3513, 0.9059, 0.4495, 0.8451, 0.4495, 0.8451, 0.387, 0.9059, 0.387, 0.8947, 0.8528, 0.8323, 0.8524, 0.8323, 0.7035, 0.8947, 0.7038, 0.06078, 0.8593, 0.0, 0.8597, 6.32e-08, 0.7971, 0.06078, 0.7968, 0.4068, 0.9362, 0.3444, 0.9336, 0.3444, 0.7915, 0.4068, 0.794, 0.4852, 0.8544, 0.5475, 0.8525, 0.5475, 0.9981, 0.4852, 1.0, 0.2822, 0.4138, 0.3443, 0.414, 0.3443, 0.5631, 0.2822, 0.5629, 0.9715, 0.1491, 0.9715, 0.2112, 0.9086, 0.2111, 0.9086, 0.1491, 0.2807, 0.8561, 0.2807, 0.7937, 0.3436, 0.7937, 0.3436, 0.8561, 0.8947, 0.9135, 0.8947, 0.8514, 0.9576, 0.8516, 0.9576, 0.9136, 0.895, 0.4919, 0.895, 0.5544, 0.8323, 0.5543, 0.8323, 0.4918, 0.3442, 0.6262, 0.2822, 0.6255, 0.2822, 0.5631, 0.3442, 0.5638, 0.3436, 0.7937, 0.2807, 0.7937, 0.2807, 0.6449, 0.3436, 0.6449, 0.6203, 0.4142, 0.683, 0.4139, 0.683, 0.4763, 0.6203, 0.4766, 0.9576, 0.8516, 0.8947, 0.8514, 0.8947, 0.7035, 0.9576, 0.7036, 0.9086, 0.2111, 0.9715, 0.2112, 0.9715, 0.359, 0.9086, 0.359, 0.8323, 0.5543, 0.895, 0.5544, 0.895, 0.7035, 0.8323, 0.7033, 0.7371, 0.7897, 0.7371, 0.8515, 0.6746, 0.8527, 0.6746, 0.7909, 0.895, 0.7035, 0.895, 0.6409, 0.9574, 0.6407, 0.9574, 0.7033, 0.09516, 0.9145, 0.09516, 0.8521, 0.1577, 0.8526, 0.1577, 0.915, 0.846, 0.3608, 0.846, 0.2983, 0.9086, 0.298, 0.9086, 0.3605, 0.7825, 0.3873, 0.8451, 0.387, 0.8451, 0.4495, 0.7825, 0.4497, 0.9574, 0.6407, 0.895, 0.6409, 0.895, 0.4919, 0.9574, 0.4917, 0.2501, 0.8575, 0.1875, 0.8573, 0.1875, 0.7948, 0.2501, 0.795, 0.1577, 0.8526, 0.09516, 0.8521, 0.09516, 0.7033, 0.1577, 0.7038, 0.6746, 0.8527, 0.7371, 0.8515, 0.7371, 0.9988, 0.6746, 1.0, 0.9086, 0.298, 0.846, 0.2983, 0.846, 0.1494, 0.9086, 0.1491])
me_cube.materials.append(mat_material)
me_cube.use_remesh_preserve_volume = False
me_cube.use_remesh_preserve_attributes = False
me_cube.use_mirror_vertex_groups = False
me_cube.update()

# ---- objects
ob_cube = bpy.data.objects.new('Cube', me_cube)
ob_light = bpy.data.objects.new('Light', light_light)
ob_camera = bpy.data.objects.new('Camera', cam_camera)

# ---- transforms, parenting, visibility, modifiers, constraints
ob_cube.location = (0.0, 0.0, 0.0)
ob_cube.lock_rotations_4d = False
ob_cube.empty_display_type = 'ARROWS'
ob_cube.lineart.crease_threshold = 0.0
ob_light.location = (4.076, 1.005, 5.904)
ob_light.rotation_euler = (0.6503, 0.05522, 1.866)
ob_light.lock_rotations_4d = False
ob_light.empty_display_type = 'ARROWS'
ob_light.color = (0.0, 0.0, 0.0, 0.0)
ob_light.lineart.crease_threshold = 0.0
ob_camera.location = (7.359, -6.926, 4.958)
ob_camera.rotation_euler = (1.109, 0.0, 0.8149)
ob_camera.lock_rotations_4d = False
ob_camera.empty_display_type = 'ARROWS'
ob_camera.color = (0.0, 0.0, 0.0, 0.0)
ob_camera.display_type = 'WIRE'
ob_camera.lineart.crease_threshold = 0.0

# ---- collection membership
col_collection.objects.link(ob_cube)
col_collection.objects.link(ob_light)
col_collection.objects.link(ob_camera)

# ---- scene / render settings (as saved in the file)
scene.camera = ob_camera
scene.frame_start = 1; scene.frame_end = 250; scene.frame_set(1)
scene.render.engine = 'BLENDER_EEVEE_NEXT'
scene.cycles.use_denoising = False
scene.cycles.samples = 128
scene.cycles.sampling_pattern = 'TABULATED_SOBOL'
scene.cycles.use_adaptive_sampling = False
scene.cycles.use_light_tree = False
scene.view_settings.view_transform = 'Filmic'
bpy.context.view_layer.update()
